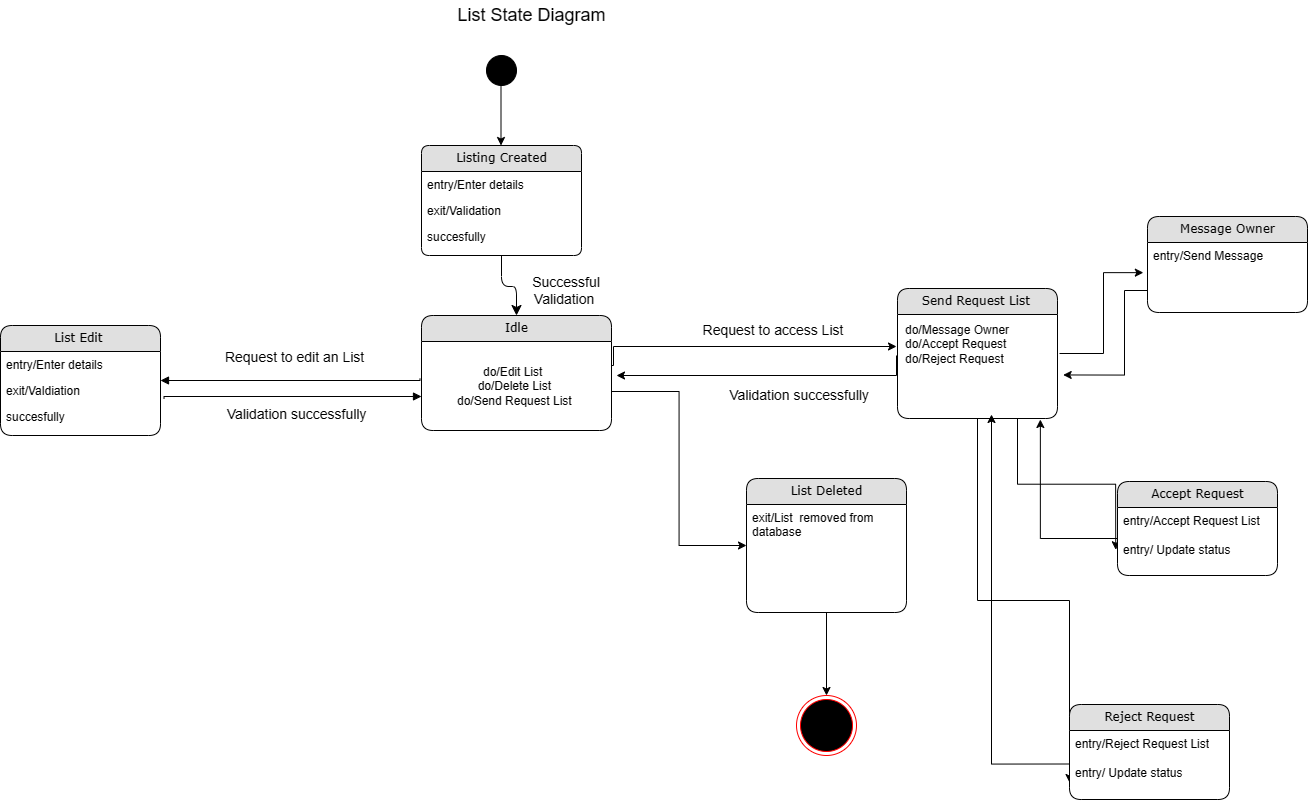

The diagram above was exported from draw.io. Its source (the exported page's mxGraphModel, read from the mxfile embedded in the PNG):
<mxGraphModel dx="1500" dy="830" grid="0" gridSize="9" guides="1" tooltips="1" connect="1" arrows="1" fold="1" page="1" pageScale="1" pageWidth="850" pageHeight="1100" math="0" shadow="0">
  <root>
    <mxCell id="0" />
    <mxCell id="1" parent="0" />
    <mxCell id="4vdPyuno5K0PyDS034i2-1" value="Listing Created" style="swimlane;html=1;fontStyle=0;childLayout=stackLayout;horizontal=1;startSize=26;fillColor=#e0e0e0;horizontalStack=0;resizeParent=1;resizeLast=0;collapsible=1;marginBottom=0;swimlaneFillColor=#ffffff;align=center;rounded=1;shadow=0;comic=0;labelBackgroundColor=none;strokeWidth=1;fontFamily=Verdana;fontSize=12;arcSize=10;" parent="1" vertex="1">
      <mxGeometry x="752" y="284" width="160" height="110" as="geometry" />
    </mxCell>
    <mxCell id="4vdPyuno5K0PyDS034i2-2" value="entry/Enter details" style="text;html=1;strokeColor=none;fillColor=none;spacingLeft=4;spacingRight=4;whiteSpace=wrap;overflow=hidden;rotatable=0;points=[[0,0.5],[1,0.5]];portConstraint=eastwest;" parent="4vdPyuno5K0PyDS034i2-1" vertex="1">
      <mxGeometry y="26" width="160" height="26" as="geometry" />
    </mxCell>
    <mxCell id="4vdPyuno5K0PyDS034i2-3" value="exit/Validation" style="text;html=1;strokeColor=none;fillColor=none;spacingLeft=4;spacingRight=4;whiteSpace=wrap;overflow=hidden;rotatable=0;points=[[0,0.5],[1,0.5]];portConstraint=eastwest;" parent="4vdPyuno5K0PyDS034i2-1" vertex="1">
      <mxGeometry y="52" width="160" height="26" as="geometry" />
    </mxCell>
    <mxCell id="4vdPyuno5K0PyDS034i2-4" value="succesfully&lt;br&gt;" style="text;html=1;strokeColor=none;fillColor=none;spacingLeft=4;spacingRight=4;whiteSpace=wrap;overflow=hidden;rotatable=0;points=[[0,0.5],[1,0.5]];portConstraint=eastwest;" parent="4vdPyuno5K0PyDS034i2-1" vertex="1">
      <mxGeometry y="78" width="160" height="26" as="geometry" />
    </mxCell>
    <mxCell id="4vdPyuno5K0PyDS034i2-9" style="edgeStyle=orthogonalEdgeStyle;rounded=0;orthogonalLoop=1;jettySize=auto;html=1;exitX=1;exitY=0.5;exitDx=0;exitDy=0;entryX=0;entryY=0.5;entryDx=0;entryDy=0;" parent="1" target="4vdPyuno5K0PyDS034i2-14" edge="1">
      <mxGeometry relative="1" as="geometry">
        <mxPoint x="941.9999999999995" y="530" as="sourcePoint" />
      </mxGeometry>
    </mxCell>
    <mxCell id="4vdPyuno5K0PyDS034i2-10" value="" style="edgeStyle=orthogonalEdgeStyle;rounded=0;orthogonalLoop=1;jettySize=auto;html=1;entryX=-0.002;entryY=0.878;entryDx=0;entryDy=0;entryPerimeter=0;" parent="1" edge="1">
      <mxGeometry relative="1" as="geometry">
        <mxPoint x="937" y="504" as="sourcePoint" />
        <mxPoint x="1227" y="485" as="targetPoint" />
        <Array as="points">
          <mxPoint x="944" y="485" />
        </Array>
      </mxGeometry>
    </mxCell>
    <mxCell id="4vdPyuno5K0PyDS034i2-11" value="Idle" style="swimlane;html=1;fontStyle=0;childLayout=stackLayout;horizontal=1;startSize=26;fillColor=#e0e0e0;horizontalStack=0;resizeParent=1;resizeLast=0;collapsible=1;marginBottom=0;swimlaneFillColor=#ffffff;align=center;rounded=1;shadow=0;comic=0;labelBackgroundColor=none;strokeWidth=1;fontFamily=Verdana;fontSize=12" parent="1" vertex="1">
      <mxGeometry x="752" y="454" width="190" height="115" as="geometry" />
    </mxCell>
    <mxCell id="4vdPyuno5K0PyDS034i2-12" value="do/Edit List&amp;nbsp;&amp;nbsp;&lt;br style=&quot;border-color: var(--border-color); text-align: left;&quot;&gt;do/Delete&amp;nbsp;List&lt;span style=&quot;text-align: left;&quot;&gt;&amp;nbsp;&lt;/span&gt;&lt;br style=&quot;border-color: var(--border-color); text-align: left;&quot;&gt;do/Send Request List&lt;span style=&quot;text-align: left;&quot;&gt;&amp;nbsp;&lt;/span&gt;" style="text;html=1;strokeColor=none;fillColor=none;align=center;verticalAlign=middle;whiteSpace=wrap;rounded=0;" parent="4vdPyuno5K0PyDS034i2-11" vertex="1">
      <mxGeometry y="26" width="190" height="89" as="geometry" />
    </mxCell>
    <mxCell id="4vdPyuno5K0PyDS034i2-13" value="" style="edgeStyle=orthogonalEdgeStyle;rounded=0;orthogonalLoop=1;jettySize=auto;html=1;" parent="1" source="4vdPyuno5K0PyDS034i2-14" edge="1">
      <mxGeometry relative="1" as="geometry">
        <mxPoint x="1157" y="834" as="targetPoint" />
      </mxGeometry>
    </mxCell>
    <mxCell id="4vdPyuno5K0PyDS034i2-14" value="List Deleted" style="swimlane;html=1;fontStyle=0;childLayout=stackLayout;horizontal=1;startSize=26;fillColor=#e0e0e0;horizontalStack=0;resizeParent=1;resizeLast=0;collapsible=1;marginBottom=0;swimlaneFillColor=#ffffff;align=center;rounded=1;shadow=0;comic=0;labelBackgroundColor=none;strokeWidth=1;fontFamily=Verdana;fontSize=12" parent="1" vertex="1">
      <mxGeometry x="1077" y="617" width="160" height="134" as="geometry" />
    </mxCell>
    <mxCell id="4vdPyuno5K0PyDS034i2-15" value="exit/List&lt;span style=&quot;border-color: var(--border-color);&quot;&gt;&amp;nbsp;&lt;/span&gt;&amp;nbsp;removed from database" style="text;html=1;strokeColor=none;fillColor=none;spacingLeft=4;spacingRight=4;whiteSpace=wrap;overflow=hidden;rotatable=0;points=[[0,0.5],[1,0.5]];portConstraint=eastwest;" parent="4vdPyuno5K0PyDS034i2-14" vertex="1">
      <mxGeometry y="26" width="160" height="54" as="geometry" />
    </mxCell>
    <mxCell id="4vdPyuno5K0PyDS034i2-16" style="edgeStyle=orthogonalEdgeStyle;html=1;exitX=0.5;exitY=1;entryX=0.5;entryY=0;labelBackgroundColor=none;startFill=0;startSize=8;endFill=1;endSize=8;fontFamily=Verdana;fontSize=12;entryDx=0;entryDy=0;exitDx=0;exitDy=0;" parent="1" source="4vdPyuno5K0PyDS034i2-1" target="4vdPyuno5K0PyDS034i2-11" edge="1">
      <mxGeometry relative="1" as="geometry">
        <Array as="points">
          <mxPoint x="832" y="425" />
          <mxPoint x="847" y="425" />
        </Array>
      </mxGeometry>
    </mxCell>
    <mxCell id="4vdPyuno5K0PyDS034i2-17" value="" style="ellipse;shape=doubleEllipse;whiteSpace=wrap;html=1;aspect=fixed;strokeColor=#000000;fillColor=#000000;" parent="1" vertex="1">
      <mxGeometry x="817" y="194" width="30" height="30" as="geometry" />
    </mxCell>
    <mxCell id="4vdPyuno5K0PyDS034i2-18" value="" style="endArrow=classic;html=1;rounded=0;" parent="1" edge="1">
      <mxGeometry width="50" height="50" relative="1" as="geometry">
        <mxPoint x="831.5" y="224" as="sourcePoint" />
        <mxPoint x="831.5" y="284" as="targetPoint" />
      </mxGeometry>
    </mxCell>
    <mxCell id="4vdPyuno5K0PyDS034i2-19" value="&lt;font style=&quot;font-size: 14px;&quot;&gt;Request to edit an List&amp;nbsp;&lt;/font&gt;" style="html=1;verticalAlign=bottom;endArrow=block;edgeStyle=elbowEdgeStyle;elbow=vertical;curved=0;rounded=0;entryX=1;entryY=0.115;entryDx=0;entryDy=0;exitX=-0.008;exitY=0.347;exitDx=0;exitDy=0;exitPerimeter=0;entryPerimeter=0;" parent="1" target="4vdPyuno5K0PyDS034i2-31" edge="1">
      <mxGeometry x="-0.0409" y="-12" width="80" relative="1" as="geometry">
        <mxPoint x="750.48" y="517.148" as="sourcePoint" />
        <mxPoint x="527" y="519" as="targetPoint" />
        <Array as="points">
          <mxPoint x="637" y="519" />
        </Array>
        <mxPoint as="offset" />
      </mxGeometry>
    </mxCell>
    <mxCell id="4vdPyuno5K0PyDS034i2-20" value="&lt;span style=&quot;font-size: 14px;&quot;&gt;Validation successfully&amp;nbsp;&lt;/span&gt;" style="html=1;verticalAlign=bottom;endArrow=block;edgeStyle=elbowEdgeStyle;elbow=vertical;curved=0;rounded=0;exitX=1.022;exitY=-0.181;exitDx=0;exitDy=0;exitPerimeter=0;" parent="1" source="4vdPyuno5K0PyDS034i2-32" edge="1">
      <mxGeometry x="0.0565" y="-29" width="80" relative="1" as="geometry">
        <mxPoint x="529" y="535" as="sourcePoint" />
        <mxPoint x="752" y="534.7058823529412" as="targetPoint" />
        <mxPoint as="offset" />
        <Array as="points">
          <mxPoint x="493" y="535" />
        </Array>
      </mxGeometry>
    </mxCell>
    <mxCell id="4vdPyuno5K0PyDS034i2-21" value="" style="ellipse;html=1;shape=endState;fillColor=#000000;strokeColor=#ff0000;labelBackgroundColor=default;labelBorderColor=#131111;fontColor=#121212;" parent="1" vertex="1">
      <mxGeometry x="1127" y="834" width="60" height="60" as="geometry" />
    </mxCell>
    <mxCell id="4vdPyuno5K0PyDS034i2-22" value="Successful Validation&amp;nbsp;" style="text;html=1;strokeColor=none;fillColor=none;align=center;verticalAlign=middle;whiteSpace=wrap;rounded=0;fontSize=14;" parent="1" vertex="1">
      <mxGeometry x="867" y="414" width="60" height="30" as="geometry" />
    </mxCell>
    <mxCell id="4vdPyuno5K0PyDS034i2-23" value="Request to access List" style="text;html=1;strokeColor=none;fillColor=none;align=center;verticalAlign=middle;whiteSpace=wrap;rounded=0;fontSize=14;" parent="1" vertex="1">
      <mxGeometry x="1024" y="444" width="160" height="50" as="geometry" />
    </mxCell>
    <mxCell id="4vdPyuno5K0PyDS034i2-24" value="&lt;span style=&quot;font-size: 14px;&quot;&gt;Validation successfully&amp;nbsp;&lt;/span&gt;" style="text;html=1;strokeColor=none;fillColor=none;align=center;verticalAlign=middle;whiteSpace=wrap;rounded=0;" parent="1" vertex="1">
      <mxGeometry x="1057" y="514" width="150" height="40" as="geometry" />
    </mxCell>
    <mxCell id="4vdPyuno5K0PyDS034i2-25" style="edgeStyle=orthogonalEdgeStyle;rounded=0;orthogonalLoop=1;jettySize=auto;html=1;" parent="1" edge="1">
      <mxGeometry relative="1" as="geometry">
        <mxPoint x="1227" y="494" as="sourcePoint" />
        <mxPoint x="947" y="514" as="targetPoint" />
        <Array as="points">
          <mxPoint x="1227" y="514" />
        </Array>
      </mxGeometry>
    </mxCell>
    <mxCell id="4vdPyuno5K0PyDS034i2-29" value="List Edit&amp;nbsp;" style="swimlane;html=1;fontStyle=0;childLayout=stackLayout;horizontal=1;startSize=26;fillColor=#e0e0e0;horizontalStack=0;resizeParent=1;resizeLast=0;collapsible=1;marginBottom=0;swimlaneFillColor=#ffffff;align=center;rounded=1;shadow=0;comic=0;labelBackgroundColor=none;strokeWidth=1;fontFamily=Verdana;fontSize=12" parent="1" vertex="1">
      <mxGeometry x="331" y="464" width="160" height="110" as="geometry" />
    </mxCell>
    <mxCell id="4vdPyuno5K0PyDS034i2-30" value="entry/Enter details" style="text;html=1;strokeColor=none;fillColor=none;spacingLeft=4;spacingRight=4;whiteSpace=wrap;overflow=hidden;rotatable=0;points=[[0,0.5],[1,0.5]];portConstraint=eastwest;" parent="4vdPyuno5K0PyDS034i2-29" vertex="1">
      <mxGeometry y="26" width="160" height="26" as="geometry" />
    </mxCell>
    <mxCell id="4vdPyuno5K0PyDS034i2-31" value="exit/Valdiation" style="text;html=1;strokeColor=none;fillColor=none;spacingLeft=4;spacingRight=4;whiteSpace=wrap;overflow=hidden;rotatable=0;points=[[0,0.5],[1,0.5]];portConstraint=eastwest;" parent="4vdPyuno5K0PyDS034i2-29" vertex="1">
      <mxGeometry y="52" width="160" height="26" as="geometry" />
    </mxCell>
    <mxCell id="4vdPyuno5K0PyDS034i2-32" value="succesfully" style="text;html=1;strokeColor=none;fillColor=none;spacingLeft=4;spacingRight=4;whiteSpace=wrap;overflow=hidden;rotatable=0;points=[[0,0.5],[1,0.5]];portConstraint=eastwest;" parent="4vdPyuno5K0PyDS034i2-29" vertex="1">
      <mxGeometry y="78" width="160" height="26" as="geometry" />
    </mxCell>
    <mxCell id="4vdPyuno5K0PyDS034i2-56" style="edgeStyle=orthogonalEdgeStyle;rounded=0;orthogonalLoop=1;jettySize=auto;html=1;exitX=0.75;exitY=1;exitDx=0;exitDy=0;entryX=-0.011;entryY=0.126;entryDx=0;entryDy=0;entryPerimeter=0;" parent="1" source="4vdPyuno5K0PyDS034i2-33" edge="1">
      <mxGeometry relative="1" as="geometry">
        <mxPoint x="1446.2399999999998" y="688.2759999999998" as="targetPoint" />
      </mxGeometry>
    </mxCell>
    <mxCell id="4vdPyuno5K0PyDS034i2-64" style="edgeStyle=orthogonalEdgeStyle;rounded=0;orthogonalLoop=1;jettySize=auto;html=1;exitX=0.5;exitY=1;exitDx=0;exitDy=0;entryX=0;entryY=0.5;entryDx=0;entryDy=0;" parent="1" source="4vdPyuno5K0PyDS034i2-33" edge="1">
      <mxGeometry relative="1" as="geometry">
        <mxPoint x="1400" y="921" as="targetPoint" />
      </mxGeometry>
    </mxCell>
    <mxCell id="4vdPyuno5K0PyDS034i2-33" value="Send Request List&lt;span style=&quot;border-color: var(--border-color); font-family: Helvetica; text-align: left;&quot;&gt;&amp;nbsp;&lt;/span&gt;" style="swimlane;html=1;fontStyle=0;childLayout=stackLayout;horizontal=1;startSize=26;fillColor=#e0e0e0;horizontalStack=0;resizeParent=1;resizeLast=0;collapsible=1;marginBottom=0;swimlaneFillColor=#ffffff;align=center;rounded=1;shadow=0;comic=0;labelBackgroundColor=none;strokeWidth=1;fontFamily=Verdana;fontSize=12" parent="1" vertex="1">
      <mxGeometry x="1228" y="427" width="160" height="130" as="geometry" />
    </mxCell>
    <mxCell id="4vdPyuno5K0PyDS034i2-35" value="&lt;font style=&quot;font-size: 18px;&quot;&gt;List State Diagram&amp;nbsp;&lt;/font&gt;" style="text;html=1;strokeColor=none;fillColor=none;align=center;verticalAlign=middle;whiteSpace=wrap;rounded=0;" parent="1" vertex="1">
      <mxGeometry x="682" y="139" width="366" height="30" as="geometry" />
    </mxCell>
    <mxCell id="4vdPyuno5K0PyDS034i2-36" value="Accept Request" style="swimlane;html=1;fontStyle=0;childLayout=stackLayout;horizontal=1;startSize=26;fillColor=#e0e0e0;horizontalStack=0;resizeParent=1;resizeLast=0;collapsible=1;marginBottom=0;swimlaneFillColor=#ffffff;align=center;rounded=1;shadow=0;comic=0;labelBackgroundColor=none;strokeWidth=1;fontFamily=Verdana;fontSize=12" parent="1" vertex="1">
      <mxGeometry x="1448" y="620" width="160" height="94" as="geometry" />
    </mxCell>
    <mxCell id="4vdPyuno5K0PyDS034i2-57" style="edgeStyle=orthogonalEdgeStyle;rounded=0;orthogonalLoop=1;jettySize=auto;html=1;exitX=0;exitY=0.5;exitDx=0;exitDy=0;" parent="4vdPyuno5K0PyDS034i2-36" source="4vdPyuno5K0PyDS034i2-37" edge="1">
      <mxGeometry relative="1" as="geometry">
        <mxPoint x="-77.14289202008922" y="-61.99994768415172" as="targetPoint" />
      </mxGeometry>
    </mxCell>
    <mxCell id="4vdPyuno5K0PyDS034i2-37" value="entry/Accept Request List&lt;br&gt;&lt;br&gt;entry/ Update status" style="text;html=1;strokeColor=none;fillColor=none;spacingLeft=4;spacingRight=4;whiteSpace=wrap;overflow=hidden;rotatable=0;points=[[0,0.5],[1,0.5]];portConstraint=eastwest;" parent="4vdPyuno5K0PyDS034i2-36" vertex="1">
      <mxGeometry y="26" width="160" height="62" as="geometry" />
    </mxCell>
    <mxCell id="4vdPyuno5K0PyDS034i2-46" value="Message Owner" style="swimlane;html=1;fontStyle=0;childLayout=stackLayout;horizontal=1;startSize=26;fillColor=#e0e0e0;horizontalStack=0;resizeParent=1;resizeLast=0;collapsible=1;marginBottom=0;swimlaneFillColor=#ffffff;align=center;rounded=1;shadow=0;comic=0;labelBackgroundColor=none;strokeWidth=1;fontFamily=Verdana;fontSize=12" parent="1" vertex="1">
      <mxGeometry x="1478" y="355" width="160" height="96" as="geometry" />
    </mxCell>
    <mxCell id="4vdPyuno5K0PyDS034i2-47" value="entry/Send Message" style="text;html=1;strokeColor=none;fillColor=none;spacingLeft=4;spacingRight=4;whiteSpace=wrap;overflow=hidden;rotatable=0;points=[[0,0.5],[1,0.5]];portConstraint=eastwest;" parent="4vdPyuno5K0PyDS034i2-46" vertex="1">
      <mxGeometry y="26" width="160" height="39" as="geometry" />
    </mxCell>
    <mxCell id="4vdPyuno5K0PyDS034i2-54" style="edgeStyle=orthogonalEdgeStyle;rounded=0;orthogonalLoop=1;jettySize=auto;html=1;exitX=1;exitY=0.5;exitDx=0;exitDy=0;entryX=-0.026;entryY=0.773;entryDx=0;entryDy=0;entryPerimeter=0;" parent="1" source="4vdPyuno5K0PyDS034i2-34" target="4vdPyuno5K0PyDS034i2-47" edge="1">
      <mxGeometry relative="1" as="geometry" />
    </mxCell>
    <mxCell id="4vdPyuno5K0PyDS034i2-34" value="do/Message Owner&amp;nbsp;&lt;br&gt;do/Accept Request&lt;br&gt;do/Reject Request" style="text;html=1;strokeColor=none;fillColor=none;spacingLeft=4;spacingRight=4;whiteSpace=wrap;overflow=hidden;rotatable=0;points=[[0,0.5],[1,0.5]];portConstraint=eastwest;" parent="1" vertex="1">
      <mxGeometry x="1230" y="455" width="160" height="74" as="geometry" />
    </mxCell>
    <mxCell id="4vdPyuno5K0PyDS034i2-55" style="edgeStyle=orthogonalEdgeStyle;rounded=0;orthogonalLoop=1;jettySize=auto;html=1;exitX=0;exitY=0.5;exitDx=0;exitDy=0;entryX=1.023;entryY=0.79;entryDx=0;entryDy=0;entryPerimeter=0;" parent="1" target="4vdPyuno5K0PyDS034i2-34" edge="1">
      <mxGeometry relative="1" as="geometry">
        <Array as="points">
          <mxPoint x="1455" y="429" />
          <mxPoint x="1455" y="514" />
        </Array>
        <mxPoint x="1477.9999999999995" y="433" as="sourcePoint" />
      </mxGeometry>
    </mxCell>
    <mxCell id="4vdPyuno5K0PyDS034i2-59" value="Reject Request" style="swimlane;html=1;fontStyle=0;childLayout=stackLayout;horizontal=1;startSize=26;fillColor=#e0e0e0;horizontalStack=0;resizeParent=1;resizeLast=0;collapsible=1;marginBottom=0;swimlaneFillColor=#ffffff;align=center;rounded=1;shadow=0;comic=0;labelBackgroundColor=none;strokeWidth=1;fontFamily=Verdana;fontSize=12" parent="1" vertex="1">
      <mxGeometry x="1400" y="843" width="160" height="95" as="geometry" />
    </mxCell>
    <mxCell id="4vdPyuno5K0PyDS034i2-63" style="edgeStyle=orthogonalEdgeStyle;rounded=0;orthogonalLoop=1;jettySize=auto;html=1;exitX=0;exitY=0.5;exitDx=0;exitDy=0;" parent="4vdPyuno5K0PyDS034i2-59" source="4vdPyuno5K0PyDS034i2-60" edge="1">
      <mxGeometry relative="1" as="geometry">
        <mxPoint x="-78" y="-290" as="targetPoint" />
      </mxGeometry>
    </mxCell>
    <mxCell id="4vdPyuno5K0PyDS034i2-60" value="entry/Reject Request List&lt;br&gt;&lt;br&gt;entry/ Update status" style="text;html=1;strokeColor=none;fillColor=none;spacingLeft=4;spacingRight=4;whiteSpace=wrap;overflow=hidden;rotatable=0;points=[[0,0.5],[1,0.5]];portConstraint=eastwest;" parent="4vdPyuno5K0PyDS034i2-59" vertex="1">
      <mxGeometry y="26" width="160" height="67" as="geometry" />
    </mxCell>
  </root>
</mxGraphModel>